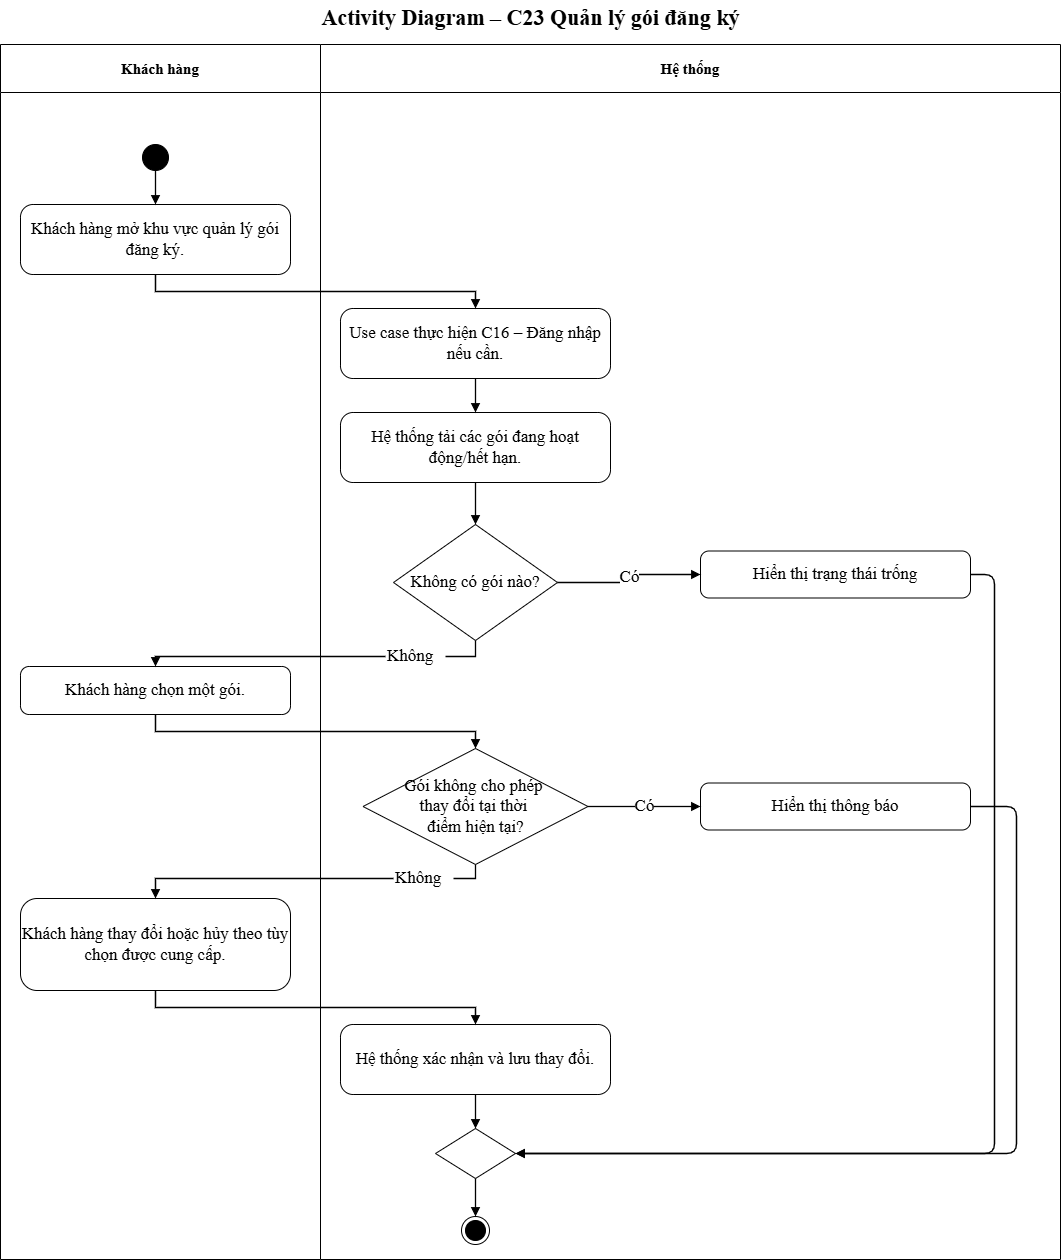

The diagram above was exported from draw.io. Its source (the exported page's mxGraphModel, read from the mxfile embedded in the PNG):
<mxGraphModel dx="2120" dy="2591" grid="0" gridSize="10" guides="1" tooltips="1" connect="1" arrows="1" fold="1" page="1" pageScale="1" pageWidth="1100" pageHeight="1302" math="0" shadow="0">
  <root>
    <mxCell id="0" />
    <mxCell id="1" parent="0" />
    <mxCell id="c3" parent="1" style="swimlane;whiteSpace=wrap;html=1;fontSize=15;startSize=48;swimlaneFillColor=#ffffff;fontFamily=Times New Roman;collapsible=0" value="&lt;b&gt;Khách hàng&lt;/b&gt;" vertex="1">
      <mxGeometry height="1215" width="320" as="geometry" />
    </mxCell>
    <mxCell id="c4" parent="1" style="swimlane;whiteSpace=wrap;html=1;fontSize=15;startSize=48;swimlaneFillColor=#ffffff;fontFamily=Times New Roman;collapsible=0" value="&lt;b&gt;Hệ thống&lt;/b&gt;" vertex="1">
      <mxGeometry height="1215" width="740" x="320" as="geometry" />
    </mxCell>
    <mxCell id="c13" parent="c4" style="rhombus;whiteSpace=wrap;html=1;fontSize=17;fontFamily=Times New Roman;" value="Không có gói nào?" vertex="1">
      <mxGeometry height="116" width="164" x="73" y="480" as="geometry" />
    </mxCell>
    <mxCell id="c20" parent="c4" style="rhombus;whiteSpace=wrap;html=1;fontSize=17;fontFamily=Times New Roman;" value="Gói không cho phép&amp;nbsp;&lt;div&gt;thay đổi tại thời&amp;nbsp;&lt;/div&gt;&lt;div&gt;điểm hiện tại?&lt;/div&gt;" vertex="1">
      <mxGeometry height="116" width="225" x="42.5" y="704" as="geometry" />
    </mxCell>
    <mxCell id="c24" parent="c4" style="text;html=1;align=left;verticalAlign=middle;fontSize=17;fontFamily=Times New Roman;" value="Không" vertex="1">
      <mxGeometry height="20" width="60" x="73" y="824" as="geometry" />
    </mxCell>
    <mxCell id="cIx3NctOduEVsnFbYrKO-2" edge="1" parent="c4" source="c20" style="edgeStyle=orthogonalEdgeStyle;rounded=0;html=1;endArrow=none;endFill=0;strokeWidth=1.3;fontSize=17;labelBackgroundColor=#ffffff;exitX=0.5;exitY=1;entryX=1;entryY=0.5;entryDx=0;entryDy=0;fontFamily=Times New Roman;" target="c24" value="">
      <mxGeometry relative="1" x="-0.1111" as="geometry">
        <mxPoint x="155" y="820" as="sourcePoint" />
        <mxPoint x="-165" y="854" as="targetPoint" />
      </mxGeometry>
    </mxCell>
    <mxCell id="c5" parent="1" style="text;html=1;align=center;verticalAlign=middle;fontSize=15;fontStyle=1;fontFamily=Times New Roman;" value="&lt;font style=&quot;font-size: 22px;&quot;&gt;Activity Diagram – C23 Quản lý gói đăng ký&lt;/font&gt;" vertex="1">
      <mxGeometry height="36" width="1060" y="-44" as="geometry" />
    </mxCell>
    <mxCell id="c6" parent="1" style="ellipse;fillColor=#000000;strokeColor=#000000;html=1;fontFamily=Times New Roman;fontSize=15;" value="" vertex="1">
      <mxGeometry height="26" width="26" x="142" y="100" as="geometry" />
    </mxCell>
    <mxCell id="c7" parent="1" style="rounded=1;arcSize=18;whiteSpace=wrap;html=1;fontSize=17;fontFamily=Times New Roman;" value="Khách hàng mở khu vực quản lý gói đăng ký." vertex="1">
      <mxGeometry height="70" width="270" x="20" y="160" as="geometry" />
    </mxCell>
    <mxCell id="c8" edge="1" parent="1" source="c6" style="edgeStyle=orthogonalEdgeStyle;rounded=0;html=1;endArrow=block;endFill=1;strokeColor=#000000;strokeWidth=1.3;fontSize=15;labelBackgroundColor=#ffffff;exitX=0.5;exitY=1;entryX=0.5;entryY=0;fontFamily=Times New Roman;" target="c7" value="">
      <mxGeometry relative="1" as="geometry" />
    </mxCell>
    <mxCell id="c9" parent="1" style="rounded=1;arcSize=18;whiteSpace=wrap;html=1;fontSize=17;fontFamily=Times New Roman;" value="Use case thực hiện C16 – Đăng nhập nếu cần." vertex="1">
      <mxGeometry height="70" width="270" x="340" y="264" as="geometry" />
    </mxCell>
    <mxCell id="c10" edge="1" parent="1" source="c7" style="edgeStyle=orthogonalEdgeStyle;rounded=0;html=1;endArrow=block;endFill=1;strokeWidth=1.3;fontSize=17;labelBackgroundColor=#ffffff;exitX=0.5;exitY=1;entryX=0.5;entryY=0;fontFamily=Times New Roman;" target="c9" value="">
      <mxGeometry relative="1" as="geometry" />
    </mxCell>
    <mxCell id="c11" parent="1" style="rounded=1;arcSize=18;whiteSpace=wrap;html=1;fontSize=17;fontFamily=Times New Roman;" value="Hệ thống tải các gói đang hoạt động/hết hạn." vertex="1">
      <mxGeometry height="70" width="270" x="340" y="368" as="geometry" />
    </mxCell>
    <mxCell id="c12" edge="1" parent="1" source="c9" style="edgeStyle=orthogonalEdgeStyle;rounded=0;html=1;endArrow=block;endFill=1;strokeWidth=1.3;fontSize=17;labelBackgroundColor=#ffffff;exitX=0.5;exitY=1;entryX=0.5;entryY=0;fontFamily=Times New Roman;" target="c11" value="">
      <mxGeometry relative="1" as="geometry" />
    </mxCell>
    <mxCell id="c14" edge="1" parent="1" source="c11" style="edgeStyle=orthogonalEdgeStyle;rounded=0;html=1;endArrow=block;endFill=1;strokeWidth=1.3;fontSize=17;labelBackgroundColor=#ffffff;exitX=0.5;exitY=1;entryX=0.5;entryY=0;fontFamily=Times New Roman;" target="c13" value="">
      <mxGeometry relative="1" as="geometry" />
    </mxCell>
    <mxCell id="c15" parent="1" style="rounded=1;arcSize=18;whiteSpace=wrap;html=1;fontSize=17;fontFamily=Times New Roman;" value="Hiển thị trạng thái trống" vertex="1">
      <mxGeometry height="47" width="270" x="700" y="506.5" as="geometry" />
    </mxCell>
    <mxCell id="c16" edge="1" parent="1" source="c13" style="edgeStyle=orthogonalEdgeStyle;rounded=0;html=1;endArrow=block;endFill=1;strokeWidth=1.3;fontSize=17;labelBackgroundColor=#ffffff;exitX=1;exitY=0.5;entryX=0;entryY=0.5;fontFamily=Times New Roman;" target="c15" value="Có">
      <mxGeometry relative="1" as="geometry" />
    </mxCell>
    <mxCell id="c18" parent="1" style="rounded=1;arcSize=18;whiteSpace=wrap;html=1;fontSize=17;fontFamily=Times New Roman;" value="Khách hàng chọn một gói." vertex="1">
      <mxGeometry height="48" width="270" x="20" y="622" as="geometry" />
    </mxCell>
    <mxCell id="c19" edge="1" parent="1" source="c17" style="edgeStyle=orthogonalEdgeStyle;rounded=0;html=1;endArrow=block;endFill=1;strokeWidth=1.3;fontSize=17;labelBackgroundColor=#ffffff;entryX=0.5;entryY=0;fontFamily=Times New Roman;" target="c18" value="">
      <mxGeometry relative="1" as="geometry" />
    </mxCell>
    <mxCell id="c21" edge="1" parent="1" source="c18" style="edgeStyle=orthogonalEdgeStyle;rounded=0;html=1;endArrow=block;endFill=1;strokeWidth=1.3;fontSize=17;labelBackgroundColor=#ffffff;exitX=0.5;exitY=1;entryX=0.5;entryY=0;fontFamily=Times New Roman;" target="c20" value="">
      <mxGeometry relative="1" as="geometry" />
    </mxCell>
    <mxCell id="c22" parent="1" style="rounded=1;arcSize=18;whiteSpace=wrap;html=1;fontSize=17;fontFamily=Times New Roman;" value="Hiển thị thông báo" vertex="1">
      <mxGeometry height="47" width="270" x="700" y="738.5" as="geometry" />
    </mxCell>
    <mxCell id="c23" edge="1" parent="1" source="c20" style="edgeStyle=orthogonalEdgeStyle;rounded=0;html=1;endArrow=block;endFill=1;strokeWidth=1.3;fontSize=17;labelBackgroundColor=#ffffff;exitX=1;exitY=0.5;entryX=0;entryY=0.5;fontFamily=Times New Roman;" target="c22" value="Có">
      <mxGeometry relative="1" as="geometry" />
    </mxCell>
    <mxCell id="c25" parent="1" style="rounded=1;arcSize=18;whiteSpace=wrap;html=1;fontSize=17;fontFamily=Times New Roman;" value="Khách hàng thay đổi hoặc hủy theo tùy chọn được cung cấp." vertex="1">
      <mxGeometry height="92" width="270" x="20" y="854" as="geometry" />
    </mxCell>
    <mxCell id="c26" edge="1" parent="1" source="c24" style="edgeStyle=orthogonalEdgeStyle;rounded=0;html=1;endArrow=block;endFill=1;strokeWidth=1.3;fontSize=17;labelBackgroundColor=#ffffff;entryX=0.5;entryY=0;fontFamily=Times New Roman;" target="c25" value="">
      <mxGeometry relative="1" as="geometry" />
    </mxCell>
    <mxCell id="c27" parent="1" style="rounded=1;arcSize=18;whiteSpace=wrap;html=1;fontSize=17;fontFamily=Times New Roman;" value="Hệ thống xác nhận và lưu thay đổi." vertex="1">
      <mxGeometry height="70" width="270" x="340" y="980" as="geometry" />
    </mxCell>
    <mxCell id="c28" edge="1" parent="1" source="c25" style="edgeStyle=orthogonalEdgeStyle;rounded=0;html=1;endArrow=block;endFill=1;strokeWidth=1.3;fontSize=17;labelBackgroundColor=#ffffff;exitX=0.5;exitY=1;entryX=0.5;entryY=0;fontFamily=Times New Roman;" target="c27" value="">
      <mxGeometry relative="1" as="geometry" />
    </mxCell>
    <mxCell id="c29" parent="1" style="rhombus;html=1;fontFamily=Times New Roman;fontSize=17;" value="" vertex="1">
      <mxGeometry height="50" width="80" x="435" y="1084" as="geometry" />
    </mxCell>
    <mxCell id="c30" edge="1" parent="1" source="c27" style="edgeStyle=orthogonalEdgeStyle;rounded=0;html=1;endArrow=block;endFill=1;strokeWidth=1.3;fontSize=17;labelBackgroundColor=#ffffff;exitX=0.5;exitY=1;entryX=0.5;entryY=0;fontFamily=Times New Roman;" target="c29" value="">
      <mxGeometry relative="1" as="geometry" />
    </mxCell>
    <mxCell id="c31" edge="1" parent="1" source="c15" style="edgeStyle=none;html=1;endArrow=block;endFill=1;strokeWidth=1.3;exitX=1;exitY=0.5;entryX=1;entryY=0.5;fontFamily=Times New Roman;fontSize=17;" target="c29" value="">
      <mxGeometry relative="1" as="geometry">
        <Array as="points">
          <mxPoint x="970" y="530" />
          <mxPoint x="994" y="530" />
          <mxPoint x="994" y="1109" />
          <mxPoint x="515" y="1109" />
        </Array>
      </mxGeometry>
    </mxCell>
    <mxCell id="c32" edge="1" parent="1" source="c22" style="edgeStyle=none;html=1;endArrow=block;endFill=1;strokeWidth=1.3;exitX=1;exitY=0.5;entryX=1;entryY=0.5;fontFamily=Times New Roman;fontSize=17;" target="c29" value="">
      <mxGeometry relative="1" as="geometry">
        <Array as="points">
          <mxPoint x="970" y="762" />
          <mxPoint x="1016" y="762" />
          <mxPoint x="1016" y="1109" />
          <mxPoint x="515" y="1109" />
        </Array>
      </mxGeometry>
    </mxCell>
    <mxCell id="c33" parent="1" style="ellipse;html=1;shape=endState;fillColor=#000000;strokeColor=#000000;fontFamily=Times New Roman;fontSize=15;" value="" vertex="1">
      <mxGeometry height="28" width="28" x="461" y="1172" as="geometry" />
    </mxCell>
    <mxCell id="c34" edge="1" parent="1" source="c29" style="edgeStyle=orthogonalEdgeStyle;rounded=0;html=1;endArrow=block;endFill=1;strokeColor=#000000;strokeWidth=1.3;fontSize=15;labelBackgroundColor=#ffffff;exitX=0.5;exitY=1;entryX=0.5;entryY=0;fontFamily=Times New Roman;" target="c33" value="">
      <mxGeometry relative="1" as="geometry" />
    </mxCell>
    <mxCell id="cIx3NctOduEVsnFbYrKO-1" edge="1" parent="1" source="c13" style="edgeStyle=orthogonalEdgeStyle;rounded=0;html=1;endArrow=none;endFill=0;strokeWidth=1.3;fontSize=17;labelBackgroundColor=#ffffff;exitX=0.5;exitY=1;entryX=1;entryY=0.5;entryDx=0;entryDy=0;fontFamily=Times New Roman;" target="c17" value="">
      <mxGeometry relative="1" as="geometry">
        <mxPoint x="475" y="596" as="sourcePoint" />
        <mxPoint x="155" y="622" as="targetPoint" />
      </mxGeometry>
    </mxCell>
    <mxCell id="c17" parent="1" style="text;html=1;align=left;verticalAlign=middle;fontSize=17;fontFamily=Times New Roman;" value="Không" vertex="1">
      <mxGeometry height="20" width="60" x="385" y="602" as="geometry" />
    </mxCell>
  </root>
</mxGraphModel>